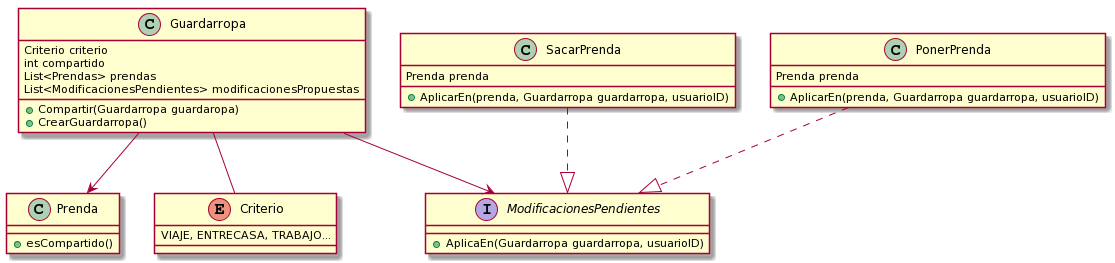

The diagram above was rendered by PlantUML. Its source (embedded in the PNG):
@startuml
Class Guardarropa{
Criterio criterio
int compartido
List<Prendas> prendas
List<ModificacionesPendientes> modificacionesPropuestas

 + Compartir(Guardarropa guardaropa)
 + CrearGuardarropa()
}

Class Prenda{
 + esCompartido()
}

enum Criterio{
VIAJE, ENTRECASA, TRABAJO...
}

Interface ModificacionesPendientes{
 + AplicaEn(Guardarropa guardarropa, usuarioID)
}

Class SacarPrenda {
 Prenda prenda
 + AplicarEn(prenda, Guardarropa guardarropa, usuarioID)
}

Class PonerPrenda {
 Prenda prenda
 + AplicarEn(prenda, Guardarropa guardarropa, usuarioID)
}


Guardarropa --> Prenda
Guardarropa --> ModificacionesPendientes
SacarPrenda ..|> ModificacionesPendientes   
PonerPrenda ..|> ModificacionesPendientes
Guardarropa -- Criterio
@enduml